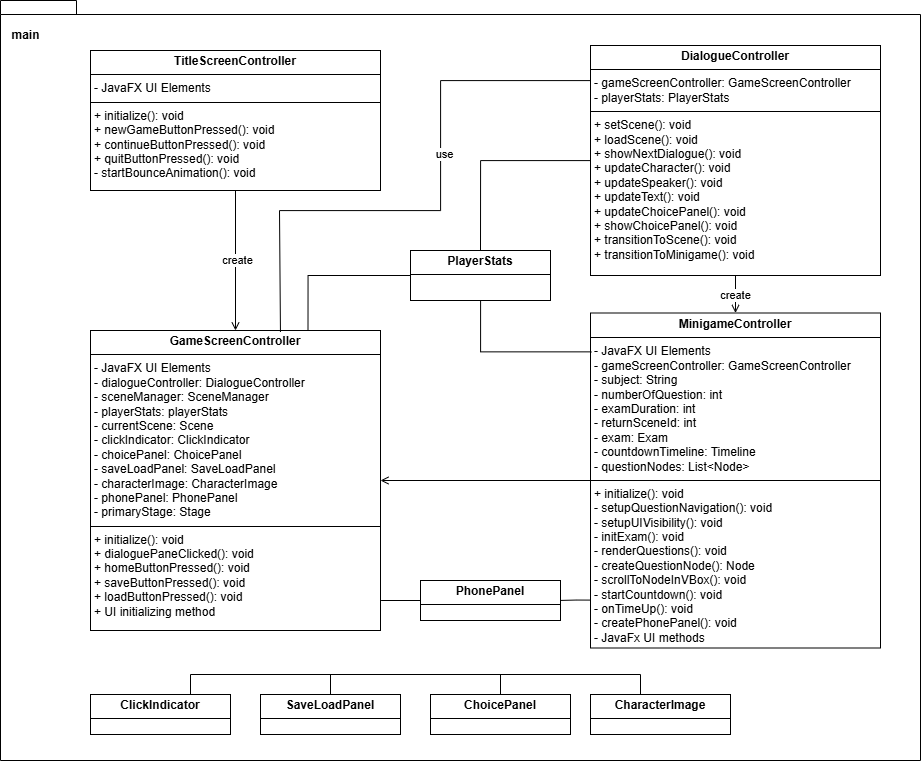

The diagram above was exported from draw.io. Its source (the exported page's mxGraphModel, read from the mxfile embedded in the PNG):
<mxGraphModel dx="1585" dy="845" grid="1" gridSize="10" guides="1" tooltips="1" connect="1" arrows="1" fold="1" page="1" pageScale="1" pageWidth="827" pageHeight="1169" math="0" shadow="0">
  <root>
    <mxCell id="0" />
    <mxCell id="1" parent="0" />
    <mxCell id="EHqXg8fL_dyRlc8cgFJ2-37" value="" style="shape=folder;fontStyle=1;spacingTop=10;tabWidth=40;tabHeight=14;tabPosition=left;html=1;whiteSpace=wrap;" vertex="1" parent="1">
      <mxGeometry x="110" y="50" width="920" height="760" as="geometry" />
    </mxCell>
    <mxCell id="EHqXg8fL_dyRlc8cgFJ2-39" value="&lt;p style=&quot;margin:0px;margin-top:4px;text-align:center;&quot;&gt;&lt;b&gt;TitleScreenController&lt;/b&gt;&lt;/p&gt;&lt;hr size=&quot;1&quot; style=&quot;border-style:solid;&quot;&gt;&lt;p style=&quot;margin:0px;margin-left:4px;&quot;&gt;- JavaFX UI Elements&lt;/p&gt;&lt;hr size=&quot;1&quot; style=&quot;border-style:solid;&quot;&gt;&lt;p style=&quot;margin:0px;margin-left:4px;&quot;&gt;+ initialize(): void&lt;/p&gt;&lt;p style=&quot;margin:0px;margin-left:4px;&quot;&gt;+ newGameButtonPressed(): void&lt;/p&gt;&lt;p style=&quot;margin:0px;margin-left:4px;&quot;&gt;+ continueButtonPressed(): void&lt;/p&gt;&lt;p style=&quot;margin:0px;margin-left:4px;&quot;&gt;+ quitButtonPressed(): void&lt;/p&gt;&lt;p style=&quot;margin:0px;margin-left:4px;&quot;&gt;- startBounceAnimation(): void&lt;/p&gt;" style="verticalAlign=top;align=left;overflow=fill;html=1;whiteSpace=wrap;" vertex="1" parent="1">
      <mxGeometry x="200" y="100" width="290" height="140" as="geometry" />
    </mxCell>
    <mxCell id="EHqXg8fL_dyRlc8cgFJ2-40" value="&lt;p style=&quot;margin:0px;margin-top:4px;text-align:center;&quot;&gt;&lt;b&gt;GameScreenController&lt;/b&gt;&lt;/p&gt;&lt;hr size=&quot;1&quot; style=&quot;border-style:solid;&quot;&gt;&lt;p style=&quot;margin:0px;margin-left:4px;&quot;&gt;- JavaFX UI Elements&lt;/p&gt;&lt;p style=&quot;margin:0px;margin-left:4px;&quot;&gt;- dialogueController: DialogueController&lt;/p&gt;&lt;p style=&quot;margin:0px;margin-left:4px;&quot;&gt;- sceneManager: SceneManager&lt;/p&gt;&lt;p style=&quot;margin:0px;margin-left:4px;&quot;&gt;- playerStats: playerStats&lt;/p&gt;&lt;p style=&quot;margin:0px;margin-left:4px;&quot;&gt;- currentScene: Scene&lt;/p&gt;&lt;p style=&quot;margin:0px;margin-left:4px;&quot;&gt;- clickIndicator: ClickIndicator&lt;/p&gt;&lt;p style=&quot;margin:0px;margin-left:4px;&quot;&gt;- choicePanel: ChoicePanel&lt;/p&gt;&lt;p style=&quot;margin:0px;margin-left:4px;&quot;&gt;- saveLoadPanel: SaveLoadPanel&lt;/p&gt;&lt;p style=&quot;margin:0px;margin-left:4px;&quot;&gt;- characterImage: CharacterImage&lt;/p&gt;&lt;p style=&quot;margin:0px;margin-left:4px;&quot;&gt;- phonePanel: PhonePanel&lt;/p&gt;&lt;p style=&quot;margin:0px;margin-left:4px;&quot;&gt;- primaryStage: Stage&lt;/p&gt;&lt;hr size=&quot;1&quot; style=&quot;border-style:solid;&quot;&gt;&lt;p style=&quot;margin:0px;margin-left:4px;&quot;&gt;+ initialize(): void&lt;/p&gt;&lt;p style=&quot;margin:0px;margin-left:4px;&quot;&gt;+&amp;nbsp;dialoguePaneClicked(): void&lt;/p&gt;&lt;p style=&quot;margin:0px;margin-left:4px;&quot;&gt;+ homeButtonPressed(): void&lt;/p&gt;&lt;p style=&quot;margin:0px;margin-left:4px;&quot;&gt;+ saveButtonPressed(): void&lt;/p&gt;&lt;p style=&quot;margin:0px;margin-left:4px;&quot;&gt;+ loadButtonPressed(): void&lt;/p&gt;&lt;p style=&quot;margin:0px;margin-left:4px;&quot;&gt;+ UI initializing method&lt;/p&gt;" style="verticalAlign=top;align=left;overflow=fill;html=1;whiteSpace=wrap;" vertex="1" parent="1">
      <mxGeometry x="200" y="380" width="290" height="300" as="geometry" />
    </mxCell>
    <mxCell id="EHqXg8fL_dyRlc8cgFJ2-41" value="&lt;p style=&quot;margin:0px;margin-top:4px;text-align:center;&quot;&gt;&lt;b&gt;DialogueController&lt;/b&gt;&lt;/p&gt;&lt;hr size=&quot;1&quot; style=&quot;border-style:solid;&quot;&gt;&lt;p style=&quot;margin:0px;margin-left:4px;&quot;&gt;- gameScreenController: GameScreenController&lt;/p&gt;&lt;p style=&quot;margin:0px;margin-left:4px;&quot;&gt;- playerStats: PlayerStats&lt;/p&gt;&lt;hr size=&quot;1&quot; style=&quot;border-style:solid;&quot;&gt;&lt;p style=&quot;margin:0px;margin-left:4px;&quot;&gt;&lt;span style=&quot;background-color: transparent;&quot;&gt;+&amp;nbsp;&lt;/span&gt;&lt;span style=&quot;background-color: transparent;&quot;&gt;setScene(): void&lt;/span&gt;&lt;/p&gt;&lt;p style=&quot;margin:0px;margin-left:4px;&quot;&gt;+&amp;nbsp;&lt;span style=&quot;background-color: transparent;&quot;&gt;loadScene(): void&lt;/span&gt;&lt;/p&gt;&lt;p style=&quot;margin:0px;margin-left:4px;&quot;&gt;+&amp;nbsp;&lt;span style=&quot;background-color: transparent;&quot;&gt;showNextDialogue(): void&lt;/span&gt;&lt;/p&gt;&lt;p style=&quot;margin:0px;margin-left:4px;&quot;&gt;+ u&lt;span style=&quot;background-color: transparent;&quot;&gt;pdateCharacter(): void&lt;/span&gt;&lt;/p&gt;&lt;p style=&quot;margin:0px;margin-left:4px;&quot;&gt;+&amp;nbsp;&lt;span style=&quot;background-color: transparent;&quot;&gt;updateSpeaker(): void&lt;/span&gt;&lt;/p&gt;&lt;p style=&quot;margin:0px;margin-left:4px;&quot;&gt;+&amp;nbsp;&lt;span style=&quot;background-color: transparent;&quot;&gt;updateText(): void&lt;/span&gt;&lt;/p&gt;&lt;p style=&quot;margin:0px;margin-left:4px;&quot;&gt;+&amp;nbsp;&lt;span style=&quot;background-color: transparent;&quot;&gt;updateChoicePanel(): void&lt;/span&gt;&lt;/p&gt;&lt;p style=&quot;margin:0px;margin-left:4px;&quot;&gt;+&amp;nbsp;&lt;span style=&quot;background-color: transparent;&quot;&gt;showChoicePanel(): void&lt;/span&gt;&lt;/p&gt;&lt;p style=&quot;margin:0px;margin-left:4px;&quot;&gt;+&amp;nbsp;&lt;span style=&quot;background-color: transparent;&quot;&gt;transitionToScene(): void&lt;/span&gt;&lt;/p&gt;&lt;p style=&quot;margin:0px;margin-left:4px;&quot;&gt;+&amp;nbsp;&lt;span style=&quot;background-color: transparent;&quot;&gt;transitionToMinigame(): void&lt;/span&gt;&lt;br&gt;&lt;/p&gt;" style="verticalAlign=top;align=left;overflow=fill;html=1;whiteSpace=wrap;" vertex="1" parent="1">
      <mxGeometry x="700" y="95" width="290" height="230" as="geometry" />
    </mxCell>
    <mxCell id="EHqXg8fL_dyRlc8cgFJ2-43" value="&lt;p style=&quot;margin:0px;margin-top:4px;text-align:center;&quot;&gt;&lt;b&gt;MinigameController&lt;/b&gt;&lt;/p&gt;&lt;hr size=&quot;1&quot; style=&quot;border-style:solid;&quot;&gt;&lt;p style=&quot;margin:0px;margin-left:4px;&quot;&gt;- JavaFX UI Elements&lt;/p&gt;&lt;p style=&quot;margin:0px;margin-left:4px;&quot;&gt;- gameScreenController: GameScreenController&lt;br&gt;&lt;/p&gt;&lt;p style=&quot;margin:0px;margin-left:4px;&quot;&gt;- subject: String&lt;/p&gt;&lt;p style=&quot;margin:0px;margin-left:4px;&quot;&gt;- numberOfQuestion: int&lt;/p&gt;&lt;p style=&quot;margin:0px;margin-left:4px;&quot;&gt;- examDuration: int&lt;/p&gt;&lt;p style=&quot;margin:0px;margin-left:4px;&quot;&gt;- returnSceneId: int&lt;/p&gt;&lt;p style=&quot;margin:0px;margin-left:4px;&quot;&gt;- exam: Exam&lt;/p&gt;&lt;p style=&quot;margin:0px;margin-left:4px;&quot;&gt;- countdownTimeline: Timeline&lt;/p&gt;&lt;p style=&quot;margin:0px;margin-left:4px;&quot;&gt;- questionNodes: List&amp;lt;Node&amp;gt;&lt;/p&gt;&lt;hr size=&quot;1&quot; style=&quot;border-style:solid;&quot;&gt;&lt;p style=&quot;margin:0px;margin-left:4px;&quot;&gt;+ initialize(): void&lt;/p&gt;&lt;p style=&quot;margin:0px;margin-left:4px;&quot;&gt;- setupQuestionNavigation(): void&lt;/p&gt;&lt;p style=&quot;margin:0px;margin-left:4px;&quot;&gt;- setupUIVisibility(): void&lt;/p&gt;&lt;p style=&quot;margin:0px;margin-left:4px;&quot;&gt;- initExam(): void&lt;/p&gt;&lt;p style=&quot;margin:0px;margin-left:4px;&quot;&gt;- renderQuestions(): void&amp;nbsp;&lt;/p&gt;&lt;p style=&quot;margin:0px;margin-left:4px;&quot;&gt;- createQuestionNode(): Node&lt;/p&gt;&lt;p style=&quot;margin:0px;margin-left:4px;&quot;&gt;- scrollToNodeInVBox(): void&lt;/p&gt;&lt;p style=&quot;margin:0px;margin-left:4px;&quot;&gt;- startCountdown(): void&lt;/p&gt;&lt;p style=&quot;margin:0px;margin-left:4px;&quot;&gt;- onTimeUp(): void&lt;/p&gt;&lt;p style=&quot;margin:0px;margin-left:4px;&quot;&gt;- createPhonePanel(): void&lt;/p&gt;&lt;p style=&quot;margin:0px;margin-left:4px;&quot;&gt;- JavaFx UI methods&lt;/p&gt;" style="verticalAlign=top;align=left;overflow=fill;html=1;whiteSpace=wrap;" vertex="1" parent="1">
      <mxGeometry x="700" y="362.5" width="290" height="335" as="geometry" />
    </mxCell>
    <mxCell id="EHqXg8fL_dyRlc8cgFJ2-44" value="&lt;b&gt;main&lt;/b&gt;" style="text;html=1;align=center;verticalAlign=middle;resizable=0;points=[];autosize=1;strokeColor=none;fillColor=none;" vertex="1" parent="1">
      <mxGeometry x="110" y="70" width="50" height="30" as="geometry" />
    </mxCell>
    <mxCell id="EHqXg8fL_dyRlc8cgFJ2-45" value="" style="endArrow=none;html=1;edgeStyle=orthogonalEdgeStyle;rounded=0;endFill=0;startFill=0;startArrow=open;" edge="1" parent="1" source="EHqXg8fL_dyRlc8cgFJ2-40" target="EHqXg8fL_dyRlc8cgFJ2-39">
      <mxGeometry relative="1" as="geometry">
        <mxPoint x="370" y="380" as="sourcePoint" />
        <mxPoint x="530" y="380" as="targetPoint" />
      </mxGeometry>
    </mxCell>
    <mxCell id="EHqXg8fL_dyRlc8cgFJ2-61" value="create" style="edgeLabel;html=1;align=center;verticalAlign=middle;resizable=0;points=[];" vertex="1" connectable="0" parent="EHqXg8fL_dyRlc8cgFJ2-45">
      <mxGeometry x="0.0171" y="-1" relative="1" as="geometry">
        <mxPoint as="offset" />
      </mxGeometry>
    </mxCell>
    <mxCell id="EHqXg8fL_dyRlc8cgFJ2-48" value="&lt;p style=&quot;margin:0px;margin-top:4px;text-align:center;&quot;&gt;&lt;b&gt;PlayerStats&lt;/b&gt;&lt;/p&gt;&lt;hr size=&quot;1&quot; style=&quot;border-style:solid;&quot;&gt;&lt;div style=&quot;height:2px;&quot;&gt;&lt;/div&gt;" style="verticalAlign=top;align=left;overflow=fill;html=1;whiteSpace=wrap;" vertex="1" parent="1">
      <mxGeometry x="520" y="300" width="140" height="50" as="geometry" />
    </mxCell>
    <mxCell id="EHqXg8fL_dyRlc8cgFJ2-49" value="" style="endArrow=none;html=1;edgeStyle=orthogonalEdgeStyle;rounded=0;startArrow=open;startFill=0;" edge="1" parent="1" source="EHqXg8fL_dyRlc8cgFJ2-43" target="EHqXg8fL_dyRlc8cgFJ2-41">
      <mxGeometry relative="1" as="geometry">
        <mxPoint x="355" y="390" as="sourcePoint" />
        <mxPoint x="355" y="290" as="targetPoint" />
      </mxGeometry>
    </mxCell>
    <mxCell id="EHqXg8fL_dyRlc8cgFJ2-60" value="create" style="edgeLabel;html=1;align=center;verticalAlign=middle;resizable=0;points=[];" vertex="1" connectable="0" parent="EHqXg8fL_dyRlc8cgFJ2-49">
      <mxGeometry x="-0.0133" y="1" relative="1" as="geometry">
        <mxPoint as="offset" />
      </mxGeometry>
    </mxCell>
    <mxCell id="EHqXg8fL_dyRlc8cgFJ2-50" value="" style="endArrow=open;html=1;edgeStyle=orthogonalEdgeStyle;rounded=0;endFill=0;" edge="1" parent="1" source="EHqXg8fL_dyRlc8cgFJ2-43" target="EHqXg8fL_dyRlc8cgFJ2-40">
      <mxGeometry relative="1" as="geometry">
        <mxPoint x="855" y="373" as="sourcePoint" />
        <mxPoint x="855" y="335" as="targetPoint" />
      </mxGeometry>
    </mxCell>
    <mxCell id="EHqXg8fL_dyRlc8cgFJ2-52" value="" style="endArrow=none;html=1;edgeStyle=orthogonalEdgeStyle;rounded=0;exitX=0.003;exitY=0.116;exitDx=0;exitDy=0;exitPerimeter=0;" edge="1" parent="1" source="EHqXg8fL_dyRlc8cgFJ2-43" target="EHqXg8fL_dyRlc8cgFJ2-48">
      <mxGeometry relative="1" as="geometry">
        <mxPoint x="710" y="540" as="sourcePoint" />
        <mxPoint x="500" y="540" as="targetPoint" />
      </mxGeometry>
    </mxCell>
    <mxCell id="EHqXg8fL_dyRlc8cgFJ2-53" value="" style="endArrow=none;html=1;edgeStyle=orthogonalEdgeStyle;rounded=0;entryX=0.5;entryY=0;entryDx=0;entryDy=0;" edge="1" parent="1" source="EHqXg8fL_dyRlc8cgFJ2-41" target="EHqXg8fL_dyRlc8cgFJ2-48">
      <mxGeometry relative="1" as="geometry">
        <mxPoint x="711" y="221" as="sourcePoint" />
        <mxPoint x="600" y="180" as="targetPoint" />
      </mxGeometry>
    </mxCell>
    <mxCell id="EHqXg8fL_dyRlc8cgFJ2-54" value="" style="endArrow=none;html=1;edgeStyle=orthogonalEdgeStyle;rounded=0;exitX=0;exitY=0.5;exitDx=0;exitDy=0;entryX=0.75;entryY=0;entryDx=0;entryDy=0;" edge="1" parent="1" source="EHqXg8fL_dyRlc8cgFJ2-48" target="EHqXg8fL_dyRlc8cgFJ2-40">
      <mxGeometry relative="1" as="geometry">
        <mxPoint x="525" y="359.54" as="sourcePoint" />
        <mxPoint x="414" y="318.54" as="targetPoint" />
      </mxGeometry>
    </mxCell>
    <mxCell id="EHqXg8fL_dyRlc8cgFJ2-55" value="" style="endArrow=none;html=1;edgeStyle=orthogonalEdgeStyle;rounded=0;exitX=0.655;exitY=0.005;exitDx=0;exitDy=0;exitPerimeter=0;" edge="1" parent="1" source="EHqXg8fL_dyRlc8cgFJ2-40" target="EHqXg8fL_dyRlc8cgFJ2-41">
      <mxGeometry relative="1" as="geometry">
        <mxPoint x="389" y="360" as="sourcePoint" />
        <mxPoint x="720" y="130" as="targetPoint" />
        <Array as="points">
          <mxPoint x="389" y="382" />
          <mxPoint x="389" y="260" />
          <mxPoint x="550" y="260" />
          <mxPoint x="550" y="130" />
        </Array>
      </mxGeometry>
    </mxCell>
    <mxCell id="EHqXg8fL_dyRlc8cgFJ2-59" value="use" style="edgeLabel;html=1;align=center;verticalAlign=middle;resizable=0;points=[];" vertex="1" connectable="0" parent="EHqXg8fL_dyRlc8cgFJ2-55">
      <mxGeometry x="0.2095" y="-3" relative="1" as="geometry">
        <mxPoint as="offset" />
      </mxGeometry>
    </mxCell>
    <mxCell id="EHqXg8fL_dyRlc8cgFJ2-62" value="&lt;p style=&quot;margin:0px;margin-top:4px;text-align:center;&quot;&gt;&lt;b&gt;CharacterImage&lt;/b&gt;&lt;/p&gt;&lt;hr size=&quot;1&quot; style=&quot;border-style:solid;&quot;&gt;&lt;div style=&quot;height:2px;&quot;&gt;&lt;/div&gt;" style="verticalAlign=top;align=left;overflow=fill;html=1;whiteSpace=wrap;" vertex="1" parent="1">
      <mxGeometry x="700" y="744" width="140" height="40" as="geometry" />
    </mxCell>
    <mxCell id="EHqXg8fL_dyRlc8cgFJ2-63" value="&lt;p style=&quot;margin:0px;margin-top:4px;text-align:center;&quot;&gt;&lt;b&gt;ChoicePanel&lt;/b&gt;&lt;/p&gt;&lt;hr size=&quot;1&quot; style=&quot;border-style:solid;&quot;&gt;&lt;div style=&quot;height:2px;&quot;&gt;&lt;/div&gt;" style="verticalAlign=top;align=left;overflow=fill;html=1;whiteSpace=wrap;" vertex="1" parent="1">
      <mxGeometry x="540" y="744" width="140" height="40" as="geometry" />
    </mxCell>
    <mxCell id="EHqXg8fL_dyRlc8cgFJ2-64" value="&lt;p style=&quot;margin:0px;margin-top:4px;text-align:center;&quot;&gt;&lt;b&gt;ClickIndicator&lt;/b&gt;&lt;/p&gt;&lt;hr size=&quot;1&quot; style=&quot;border-style:solid;&quot;&gt;&lt;div style=&quot;height:2px;&quot;&gt;&lt;/div&gt;" style="verticalAlign=top;align=left;overflow=fill;html=1;whiteSpace=wrap;" vertex="1" parent="1">
      <mxGeometry x="200" y="744" width="140" height="40" as="geometry" />
    </mxCell>
    <mxCell id="EHqXg8fL_dyRlc8cgFJ2-65" value="&lt;p style=&quot;margin:0px;margin-top:4px;text-align:center;&quot;&gt;&lt;b&gt;PhonePanel&lt;/b&gt;&lt;/p&gt;&lt;hr size=&quot;1&quot; style=&quot;border-style:solid;&quot;&gt;&lt;div style=&quot;height:2px;&quot;&gt;&lt;/div&gt;" style="verticalAlign=top;align=left;overflow=fill;html=1;whiteSpace=wrap;" vertex="1" parent="1">
      <mxGeometry x="530" y="630" width="140" height="40" as="geometry" />
    </mxCell>
    <mxCell id="EHqXg8fL_dyRlc8cgFJ2-66" value="&lt;p style=&quot;margin:0px;margin-top:4px;text-align:center;&quot;&gt;&lt;b&gt;SaveLoadPanel&lt;/b&gt;&lt;/p&gt;&lt;hr size=&quot;1&quot; style=&quot;border-style:solid;&quot;&gt;&lt;div style=&quot;height:2px;&quot;&gt;&lt;/div&gt;" style="verticalAlign=top;align=left;overflow=fill;html=1;whiteSpace=wrap;" vertex="1" parent="1">
      <mxGeometry x="370" y="744" width="140" height="40" as="geometry" />
    </mxCell>
    <mxCell id="EHqXg8fL_dyRlc8cgFJ2-70" value="" style="line;strokeWidth=1;fillColor=none;align=left;verticalAlign=middle;spacingTop=-1;spacingLeft=3;spacingRight=3;rotatable=0;labelPosition=right;points=[];portConstraint=eastwest;strokeColor=inherit;" vertex="1" parent="1">
      <mxGeometry x="300" y="720" width="450" height="8" as="geometry" />
    </mxCell>
    <mxCell id="EHqXg8fL_dyRlc8cgFJ2-71" value="" style="line;strokeWidth=1;fillColor=none;align=left;verticalAlign=middle;spacingTop=-1;spacingLeft=3;spacingRight=3;rotatable=0;labelPosition=right;points=[];portConstraint=eastwest;strokeColor=inherit;direction=south;" vertex="1" parent="1">
      <mxGeometry x="296" y="724" width="8" height="20" as="geometry" />
    </mxCell>
    <mxCell id="EHqXg8fL_dyRlc8cgFJ2-75" value="" style="line;strokeWidth=1;fillColor=none;align=left;verticalAlign=middle;spacingTop=-1;spacingLeft=3;spacingRight=3;rotatable=0;labelPosition=right;points=[];portConstraint=eastwest;strokeColor=inherit;direction=south;" vertex="1" parent="1">
      <mxGeometry x="436" y="724" width="8" height="20" as="geometry" />
    </mxCell>
    <mxCell id="EHqXg8fL_dyRlc8cgFJ2-76" value="" style="line;strokeWidth=1;fillColor=none;align=left;verticalAlign=middle;spacingTop=-1;spacingLeft=3;spacingRight=3;rotatable=0;labelPosition=right;points=[];portConstraint=eastwest;strokeColor=inherit;direction=south;" vertex="1" parent="1">
      <mxGeometry x="606" y="724" width="8" height="20" as="geometry" />
    </mxCell>
    <mxCell id="EHqXg8fL_dyRlc8cgFJ2-78" value="" style="line;strokeWidth=1;fillColor=none;align=left;verticalAlign=middle;spacingTop=-1;spacingLeft=3;spacingRight=3;rotatable=0;labelPosition=right;points=[];portConstraint=eastwest;strokeColor=inherit;direction=south;" vertex="1" parent="1">
      <mxGeometry x="746" y="724" width="8" height="20" as="geometry" />
    </mxCell>
    <mxCell id="EHqXg8fL_dyRlc8cgFJ2-80" value="" style="endArrow=none;html=1;edgeStyle=orthogonalEdgeStyle;rounded=0;endFill=0;entryX=1.002;entryY=0.9;entryDx=0;entryDy=0;entryPerimeter=0;startFill=0;" edge="1" parent="1" source="EHqXg8fL_dyRlc8cgFJ2-65" target="EHqXg8fL_dyRlc8cgFJ2-40">
      <mxGeometry relative="1" as="geometry">
        <mxPoint x="710" y="540" as="sourcePoint" />
        <mxPoint x="500" y="540" as="targetPoint" />
      </mxGeometry>
    </mxCell>
    <mxCell id="EHqXg8fL_dyRlc8cgFJ2-81" value="" style="endArrow=none;html=1;edgeStyle=orthogonalEdgeStyle;rounded=0;endFill=0;entryX=1.002;entryY=0.9;entryDx=0;entryDy=0;entryPerimeter=0;startFill=0;exitX=0;exitY=0.857;exitDx=0;exitDy=0;exitPerimeter=0;" edge="1" parent="1" source="EHqXg8fL_dyRlc8cgFJ2-43">
      <mxGeometry relative="1" as="geometry">
        <mxPoint x="709" y="649.92" as="sourcePoint" />
        <mxPoint x="670" y="649.92" as="targetPoint" />
      </mxGeometry>
    </mxCell>
  </root>
</mxGraphModel>